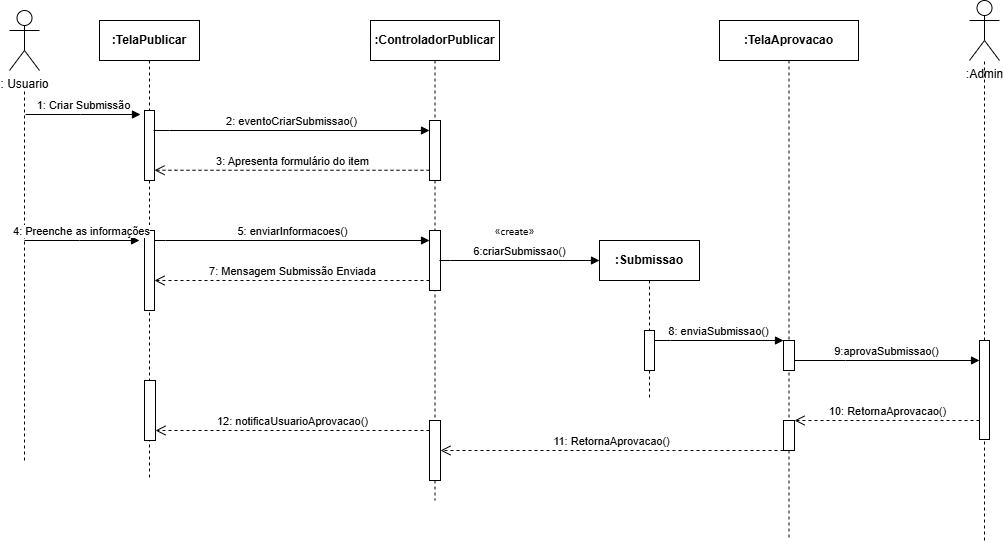

The diagram above was exported from draw.io. Its source (the exported page's mxGraphModel, read from the mxfile embedded in the PNG):
<mxGraphModel dx="922" dy="481" grid="1" gridSize="10" guides="1" tooltips="1" connect="1" arrows="1" fold="1" page="1" pageScale="1" pageWidth="850" pageHeight="1100" math="0" shadow="0">
  <root>
    <mxCell id="0" />
    <mxCell id="1" parent="0" />
    <mxCell id="aM9ryv3xv72pqoxQDRHE-1" value=":TelaPublicar" style="shape=umlLifeline;perimeter=lifelinePerimeter;whiteSpace=wrap;html=1;container=0;dropTarget=0;collapsible=0;recursiveResize=0;outlineConnect=0;portConstraint=eastwest;newEdgeStyle={&quot;edgeStyle&quot;:&quot;elbowEdgeStyle&quot;,&quot;elbow&quot;:&quot;vertical&quot;,&quot;curved&quot;:0,&quot;rounded&quot;:0};fontStyle=1" parent="1" vertex="1">
      <mxGeometry x="110" y="40" width="100" height="460" as="geometry" />
    </mxCell>
    <mxCell id="aM9ryv3xv72pqoxQDRHE-2" value="" style="html=1;points=[];perimeter=orthogonalPerimeter;outlineConnect=0;targetShapes=umlLifeline;portConstraint=eastwest;newEdgeStyle={&quot;edgeStyle&quot;:&quot;elbowEdgeStyle&quot;,&quot;elbow&quot;:&quot;vertical&quot;,&quot;curved&quot;:0,&quot;rounded&quot;:0};" parent="aM9ryv3xv72pqoxQDRHE-1" vertex="1">
      <mxGeometry x="45" y="90" width="10" height="70" as="geometry" />
    </mxCell>
    <mxCell id="aM9ryv3xv72pqoxQDRHE-4" value="" style="html=1;points=[];perimeter=orthogonalPerimeter;outlineConnect=0;targetShapes=umlLifeline;portConstraint=eastwest;newEdgeStyle={&quot;edgeStyle&quot;:&quot;elbowEdgeStyle&quot;,&quot;elbow&quot;:&quot;vertical&quot;,&quot;curved&quot;:0,&quot;rounded&quot;:0};" parent="aM9ryv3xv72pqoxQDRHE-1" vertex="1">
      <mxGeometry x="45" y="210" width="10" height="80" as="geometry" />
    </mxCell>
    <mxCell id="6MnSUEA_1wMFC0ZPBEWw-18" value="" style="html=1;points=[];perimeter=orthogonalPerimeter;outlineConnect=0;targetShapes=umlLifeline;portConstraint=eastwest;newEdgeStyle={&quot;edgeStyle&quot;:&quot;elbowEdgeStyle&quot;,&quot;elbow&quot;:&quot;vertical&quot;,&quot;curved&quot;:0,&quot;rounded&quot;:0};" parent="aM9ryv3xv72pqoxQDRHE-1" vertex="1">
      <mxGeometry x="45" y="360" width="11" height="60" as="geometry" />
    </mxCell>
    <mxCell id="aM9ryv3xv72pqoxQDRHE-5" value=":ControladorPublicar" style="shape=umlLifeline;perimeter=lifelinePerimeter;whiteSpace=wrap;html=1;container=0;dropTarget=0;collapsible=0;recursiveResize=0;outlineConnect=0;portConstraint=eastwest;newEdgeStyle={&quot;edgeStyle&quot;:&quot;elbowEdgeStyle&quot;,&quot;elbow&quot;:&quot;vertical&quot;,&quot;curved&quot;:0,&quot;rounded&quot;:0};fontStyle=1" parent="1" vertex="1">
      <mxGeometry x="381" y="40" width="129" height="480" as="geometry" />
    </mxCell>
    <mxCell id="aM9ryv3xv72pqoxQDRHE-6" value="" style="html=1;points=[];perimeter=orthogonalPerimeter;outlineConnect=0;targetShapes=umlLifeline;portConstraint=eastwest;newEdgeStyle={&quot;edgeStyle&quot;:&quot;elbowEdgeStyle&quot;,&quot;elbow&quot;:&quot;vertical&quot;,&quot;curved&quot;:0,&quot;rounded&quot;:0};" parent="aM9ryv3xv72pqoxQDRHE-5" vertex="1">
      <mxGeometry x="59" y="100" width="11" height="60" as="geometry" />
    </mxCell>
    <mxCell id="6MnSUEA_1wMFC0ZPBEWw-12" value="" style="html=1;points=[];perimeter=orthogonalPerimeter;outlineConnect=0;targetShapes=umlLifeline;portConstraint=eastwest;newEdgeStyle={&quot;edgeStyle&quot;:&quot;elbowEdgeStyle&quot;,&quot;elbow&quot;:&quot;vertical&quot;,&quot;curved&quot;:0,&quot;rounded&quot;:0};" parent="aM9ryv3xv72pqoxQDRHE-5" vertex="1">
      <mxGeometry x="59" y="210" width="11" height="60" as="geometry" />
    </mxCell>
    <mxCell id="6MnSUEA_1wMFC0ZPBEWw-16" value="" style="html=1;points=[];perimeter=orthogonalPerimeter;outlineConnect=0;targetShapes=umlLifeline;portConstraint=eastwest;newEdgeStyle={&quot;edgeStyle&quot;:&quot;elbowEdgeStyle&quot;,&quot;elbow&quot;:&quot;vertical&quot;,&quot;curved&quot;:0,&quot;rounded&quot;:0};" parent="aM9ryv3xv72pqoxQDRHE-5" vertex="1">
      <mxGeometry x="59" y="400" width="11" height="60" as="geometry" />
    </mxCell>
    <mxCell id="aM9ryv3xv72pqoxQDRHE-7" value="2: eventoCriarSubmissao()" style="html=1;verticalAlign=bottom;endArrow=block;edgeStyle=elbowEdgeStyle;elbow=vertical;curved=0;rounded=0;" parent="1" target="aM9ryv3xv72pqoxQDRHE-6" edge="1">
      <mxGeometry x="0.0024" relative="1" as="geometry">
        <mxPoint x="164" y="150" as="sourcePoint" />
        <Array as="points">
          <mxPoint x="180" y="150" />
        </Array>
        <mxPoint x="426" y="150" as="targetPoint" />
        <mxPoint as="offset" />
      </mxGeometry>
    </mxCell>
    <mxCell id="aM9ryv3xv72pqoxQDRHE-8" value="7: Mensagem Submissão Enviada" style="html=1;verticalAlign=bottom;endArrow=open;dashed=1;endSize=8;edgeStyle=elbowEdgeStyle;elbow=vertical;curved=0;rounded=0;" parent="1" source="6MnSUEA_1wMFC0ZPBEWw-12" target="aM9ryv3xv72pqoxQDRHE-4" edge="1">
      <mxGeometry relative="1" as="geometry">
        <mxPoint x="190" y="300" as="targetPoint" />
        <Array as="points">
          <mxPoint x="190" y="300" />
        </Array>
        <mxPoint x="400" y="300" as="sourcePoint" />
      </mxGeometry>
    </mxCell>
    <mxCell id="lWdhu7-q25YcLE0woq7k-3" value=": Usuario" style="shape=umlActor;verticalLabelPosition=bottom;verticalAlign=top;html=1;outlineConnect=0;" parent="1" vertex="1">
      <mxGeometry x="20" y="30" width="30" height="60" as="geometry" />
    </mxCell>
    <mxCell id="lWdhu7-q25YcLE0woq7k-4" value="1: Criar Submissão" style="html=1;verticalAlign=bottom;endArrow=block;edgeStyle=elbowEdgeStyle;elbow=vertical;curved=0;rounded=0;" parent="1" edge="1">
      <mxGeometry relative="1" as="geometry">
        <mxPoint x="36" y="134" as="sourcePoint" />
        <Array as="points">
          <mxPoint x="91" y="134" />
        </Array>
        <mxPoint x="151" y="134" as="targetPoint" />
      </mxGeometry>
    </mxCell>
    <mxCell id="6MnSUEA_1wMFC0ZPBEWw-3" value="" style="endArrow=none;dashed=1;html=1;rounded=0;" parent="1" edge="1">
      <mxGeometry width="50" height="50" relative="1" as="geometry">
        <mxPoint x="35" y="480" as="sourcePoint" />
        <mxPoint x="35" y="110" as="targetPoint" />
      </mxGeometry>
    </mxCell>
    <mxCell id="6MnSUEA_1wMFC0ZPBEWw-5" value="3: Apresenta formulário do item" style="html=1;verticalAlign=bottom;endArrow=open;dashed=1;endSize=8;edgeStyle=elbowEdgeStyle;elbow=vertical;curved=0;rounded=0;" parent="1" source="aM9ryv3xv72pqoxQDRHE-6" target="aM9ryv3xv72pqoxQDRHE-2" edge="1">
      <mxGeometry relative="1" as="geometry">
        <mxPoint x="160" y="189.74" as="targetPoint" />
        <Array as="points">
          <mxPoint x="186" y="189.74" />
        </Array>
        <mxPoint x="422" y="189.74" as="sourcePoint" />
        <mxPoint as="offset" />
      </mxGeometry>
    </mxCell>
    <mxCell id="6MnSUEA_1wMFC0ZPBEWw-6" value="4: Preenche as informações" style="html=1;verticalAlign=bottom;endArrow=block;edgeStyle=elbowEdgeStyle;elbow=vertical;curved=0;rounded=0;" parent="1" edge="1">
      <mxGeometry relative="1" as="geometry">
        <mxPoint x="35" y="260" as="sourcePoint" />
        <Array as="points">
          <mxPoint x="90" y="260" />
        </Array>
        <mxPoint x="150" y="260" as="targetPoint" />
      </mxGeometry>
    </mxCell>
    <mxCell id="6MnSUEA_1wMFC0ZPBEWw-7" value="5: enviarInformacoes()" style="html=1;verticalAlign=bottom;endArrow=block;edgeStyle=elbowEdgeStyle;elbow=horizontal;curved=0;rounded=0;" parent="1" source="aM9ryv3xv72pqoxQDRHE-4" target="6MnSUEA_1wMFC0ZPBEWw-12" edge="1">
      <mxGeometry x="0.0036" relative="1" as="geometry">
        <mxPoint x="160" y="260" as="sourcePoint" />
        <Array as="points">
          <mxPoint x="176" y="260" />
        </Array>
        <mxPoint x="390" y="260" as="targetPoint" />
        <mxPoint as="offset" />
      </mxGeometry>
    </mxCell>
    <mxCell id="6MnSUEA_1wMFC0ZPBEWw-8" value="6:criarSubmissao()" style="html=1;verticalAlign=bottom;endArrow=block;edgeStyle=elbowEdgeStyle;elbow=horizontal;curved=0;rounded=0;" parent="1" edge="1">
      <mxGeometry relative="1" as="geometry">
        <mxPoint x="450" y="280" as="sourcePoint" />
        <Array as="points">
          <mxPoint x="461" y="280" />
        </Array>
        <mxPoint x="610" y="280" as="targetPoint" />
      </mxGeometry>
    </mxCell>
    <mxCell id="6MnSUEA_1wMFC0ZPBEWw-9" value=":Submissao" style="shape=umlLifeline;perimeter=lifelinePerimeter;whiteSpace=wrap;html=1;container=0;dropTarget=0;collapsible=0;recursiveResize=0;outlineConnect=0;portConstraint=eastwest;newEdgeStyle={&quot;edgeStyle&quot;:&quot;elbowEdgeStyle&quot;,&quot;elbow&quot;:&quot;vertical&quot;,&quot;curved&quot;:0,&quot;rounded&quot;:0};fontStyle=1" parent="1" vertex="1">
      <mxGeometry x="610" y="260" width="100" height="160" as="geometry" />
    </mxCell>
    <mxCell id="6MnSUEA_1wMFC0ZPBEWw-10" value="" style="html=1;points=[];perimeter=orthogonalPerimeter;outlineConnect=0;targetShapes=umlLifeline;portConstraint=eastwest;newEdgeStyle={&quot;edgeStyle&quot;:&quot;elbowEdgeStyle&quot;,&quot;elbow&quot;:&quot;vertical&quot;,&quot;curved&quot;:0,&quot;rounded&quot;:0};" parent="6MnSUEA_1wMFC0ZPBEWw-9" vertex="1">
      <mxGeometry x="45" y="90" width="10" height="40" as="geometry" />
    </mxCell>
    <mxCell id="6MnSUEA_1wMFC0ZPBEWw-13" value=":Admin&lt;div&gt;&lt;br&gt;&lt;/div&gt;" style="shape=umlActor;verticalLabelPosition=bottom;verticalAlign=top;html=1;outlineConnect=0;" parent="1" vertex="1">
      <mxGeometry x="980" y="20" width="30" height="60" as="geometry" />
    </mxCell>
    <mxCell id="6MnSUEA_1wMFC0ZPBEWw-14" value="" style="endArrow=none;dashed=1;html=1;rounded=0;" parent="1" source="6MnSUEA_1wMFC0ZPBEWw-21" target="6MnSUEA_1wMFC0ZPBEWw-13" edge="1">
      <mxGeometry width="50" height="50" relative="1" as="geometry">
        <mxPoint x="1044.5" y="331" as="sourcePoint" />
        <mxPoint x="1044.5" y="100" as="targetPoint" />
      </mxGeometry>
    </mxCell>
    <mxCell id="6MnSUEA_1wMFC0ZPBEWw-15" value="8: enviaSubmissao()" style="html=1;verticalAlign=bottom;endArrow=block;edgeStyle=elbowEdgeStyle;elbow=horizontal;curved=0;rounded=0;" parent="1" source="6MnSUEA_1wMFC0ZPBEWw-10" target="U7tdjZScHKBEpgD_pLSO-4" edge="1">
      <mxGeometry relative="1" as="geometry">
        <mxPoint x="670" y="360" as="sourcePoint" />
        <Array as="points">
          <mxPoint x="681" y="360" />
        </Array>
        <mxPoint x="770" y="370" as="targetPoint" />
        <mxPoint as="offset" />
      </mxGeometry>
    </mxCell>
    <mxCell id="6MnSUEA_1wMFC0ZPBEWw-17" value="10: RetornaAprovacao()" style="html=1;verticalAlign=bottom;endArrow=open;dashed=1;endSize=8;edgeStyle=elbowEdgeStyle;elbow=vertical;curved=0;rounded=0;" parent="1" source="6MnSUEA_1wMFC0ZPBEWw-21" target="U7tdjZScHKBEpgD_pLSO-7" edge="1">
      <mxGeometry relative="1" as="geometry">
        <mxPoint x="880" y="460" as="targetPoint" />
        <Array as="points">
          <mxPoint x="910" y="440" />
        </Array>
        <mxPoint x="1040" y="440" as="sourcePoint" />
      </mxGeometry>
    </mxCell>
    <mxCell id="6MnSUEA_1wMFC0ZPBEWw-20" value="12: notificaUsuarioAprovacao()" style="html=1;verticalAlign=bottom;endArrow=open;dashed=1;endSize=8;edgeStyle=elbowEdgeStyle;elbow=vertical;curved=0;rounded=0;" parent="1" source="6MnSUEA_1wMFC0ZPBEWw-16" target="6MnSUEA_1wMFC0ZPBEWw-18" edge="1">
      <mxGeometry relative="1" as="geometry">
        <mxPoint x="160" y="450" as="targetPoint" />
        <Array as="points">
          <mxPoint x="185" y="450" />
        </Array>
        <mxPoint x="435" y="450" as="sourcePoint" />
      </mxGeometry>
    </mxCell>
    <mxCell id="6MnSUEA_1wMFC0ZPBEWw-22" value="" style="endArrow=none;dashed=1;html=1;rounded=0;" parent="1" target="6MnSUEA_1wMFC0ZPBEWw-21" edge="1">
      <mxGeometry width="50" height="50" relative="1" as="geometry">
        <mxPoint x="995" y="560" as="sourcePoint" />
        <mxPoint x="800" y="120" as="targetPoint" />
      </mxGeometry>
    </mxCell>
    <mxCell id="6MnSUEA_1wMFC0ZPBEWw-21" value="" style="html=1;points=[];perimeter=orthogonalPerimeter;outlineConnect=0;targetShapes=umlLifeline;portConstraint=eastwest;newEdgeStyle={&quot;edgeStyle&quot;:&quot;elbowEdgeStyle&quot;,&quot;elbow&quot;:&quot;vertical&quot;,&quot;curved&quot;:0,&quot;rounded&quot;:0};" parent="1" vertex="1">
      <mxGeometry x="990" y="360" width="10" height="99" as="geometry" />
    </mxCell>
    <mxCell id="U7tdjZScHKBEpgD_pLSO-2" value=":TelaAprovacao" style="shape=umlLifeline;perimeter=lifelinePerimeter;whiteSpace=wrap;html=1;container=0;dropTarget=0;collapsible=0;recursiveResize=0;outlineConnect=0;portConstraint=eastwest;newEdgeStyle={&quot;edgeStyle&quot;:&quot;elbowEdgeStyle&quot;,&quot;elbow&quot;:&quot;vertical&quot;,&quot;curved&quot;:0,&quot;rounded&quot;:0};fontStyle=1" parent="1" vertex="1">
      <mxGeometry x="730" y="40" width="139" height="520" as="geometry" />
    </mxCell>
    <mxCell id="U7tdjZScHKBEpgD_pLSO-4" value="" style="html=1;points=[];perimeter=orthogonalPerimeter;outlineConnect=0;targetShapes=umlLifeline;portConstraint=eastwest;newEdgeStyle={&quot;edgeStyle&quot;:&quot;elbowEdgeStyle&quot;,&quot;elbow&quot;:&quot;vertical&quot;,&quot;curved&quot;:0,&quot;rounded&quot;:0};" parent="U7tdjZScHKBEpgD_pLSO-2" vertex="1">
      <mxGeometry x="64" y="320" width="11" height="30" as="geometry" />
    </mxCell>
    <mxCell id="U7tdjZScHKBEpgD_pLSO-7" value="" style="html=1;points=[];perimeter=orthogonalPerimeter;outlineConnect=0;targetShapes=umlLifeline;portConstraint=eastwest;newEdgeStyle={&quot;edgeStyle&quot;:&quot;elbowEdgeStyle&quot;,&quot;elbow&quot;:&quot;vertical&quot;,&quot;curved&quot;:0,&quot;rounded&quot;:0};" parent="U7tdjZScHKBEpgD_pLSO-2" vertex="1">
      <mxGeometry x="64" y="400" width="11" height="30" as="geometry" />
    </mxCell>
    <mxCell id="U7tdjZScHKBEpgD_pLSO-6" value="9:aprovaSubmissao()" style="html=1;verticalAlign=bottom;endArrow=block;edgeStyle=elbowEdgeStyle;elbow=horizontal;curved=0;rounded=0;" parent="1" source="U7tdjZScHKBEpgD_pLSO-4" target="6MnSUEA_1wMFC0ZPBEWw-21" edge="1">
      <mxGeometry relative="1" as="geometry">
        <mxPoint x="840" y="380" as="sourcePoint" />
        <Array as="points">
          <mxPoint x="856" y="380" />
        </Array>
        <mxPoint x="999" y="380" as="targetPoint" />
        <mxPoint as="offset" />
      </mxGeometry>
    </mxCell>
    <mxCell id="U7tdjZScHKBEpgD_pLSO-8" value="&lt;div style=&quot;text-align: left; font-size: 11px;&quot;&gt;&lt;span style=&quot;font-family: Frutiger, &amp;quot;Frutiger Linotype&amp;quot;, Univers, Calibri, &amp;quot;Gill Sans&amp;quot;, &amp;quot;Gill Sans MT&amp;quot;, &amp;quot;Myriad Pro&amp;quot;, Myriad, &amp;quot;DejaVu Sans Condensed&amp;quot;, &amp;quot;Liberation Sans&amp;quot;, &amp;quot;Nimbus Sans L&amp;quot;, Tahoma, Geneva, &amp;quot;Helvetica Neue&amp;quot;, Helvetica, Arial, sans-serif; font-size: 11px; text-wrap: wrap; background-color: rgb(253, 253, 253);&quot;&gt;«create&lt;/span&gt;&lt;span style=&quot;background-color: rgb(253, 253, 253); font-family: Frutiger, &amp;quot;Frutiger Linotype&amp;quot;, Univers, Calibri, &amp;quot;Gill Sans&amp;quot;, &amp;quot;Gill Sans MT&amp;quot;, &amp;quot;Myriad Pro&amp;quot;, Myriad, &amp;quot;DejaVu Sans Condensed&amp;quot;, &amp;quot;Liberation Sans&amp;quot;, &amp;quot;Nimbus Sans L&amp;quot;, Tahoma, Geneva, &amp;quot;Helvetica Neue&amp;quot;, Helvetica, Arial, sans-serif; font-size: 11px; text-wrap: wrap;&quot;&gt;»&lt;/span&gt;&lt;br style=&quot;font-size: 11px;&quot;&gt;&lt;/div&gt;" style="text;html=1;align=center;verticalAlign=bottom;resizable=0;points=[];autosize=1;strokeColor=none;fillColor=none;fontSize=11;" parent="1" vertex="1">
      <mxGeometry x="495" y="230" width="60" height="30" as="geometry" />
    </mxCell>
    <mxCell id="U7tdjZScHKBEpgD_pLSO-13" value="11: RetornaAprovacao()" style="html=1;verticalAlign=bottom;endArrow=open;dashed=1;endSize=8;edgeStyle=elbowEdgeStyle;elbow=vertical;curved=0;rounded=0;" parent="1" source="U7tdjZScHKBEpgD_pLSO-7" target="6MnSUEA_1wMFC0ZPBEWw-16" edge="1">
      <mxGeometry relative="1" as="geometry">
        <mxPoint x="610" y="470" as="targetPoint" />
        <Array as="points">
          <mxPoint x="685" y="470" />
        </Array>
        <mxPoint x="815" y="470" as="sourcePoint" />
      </mxGeometry>
    </mxCell>
  </root>
</mxGraphModel>